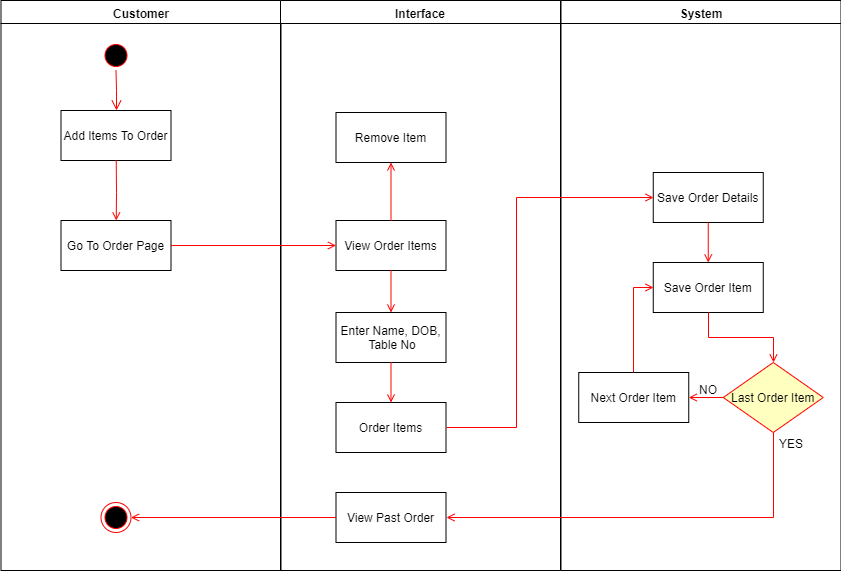

The diagram above was exported from draw.io. Its source (the exported page's mxGraphModel, read from the mxfile embedded in the PNG):
<mxGraphModel dx="1182" dy="732" grid="1" gridSize="10" guides="1" tooltips="1" connect="1" arrows="1" fold="1" page="1" pageScale="1" pageWidth="1169" pageHeight="826" background="#ffffff" math="0" shadow="0">
  <root>
    <mxCell id="0" />
    <mxCell id="1" parent="0" />
    <mxCell id="2" value="Customer" style="swimlane;whiteSpace=wrap" parent="1" vertex="1">
      <mxGeometry x="164.5" y="128" width="280" height="570" as="geometry" />
    </mxCell>
    <mxCell id="5" value="" style="ellipse;shape=startState;fillColor=#000000;strokeColor=#ff0000;" parent="2" vertex="1">
      <mxGeometry x="100" y="40" width="30" height="30" as="geometry" />
    </mxCell>
    <mxCell id="6" value="" style="edgeStyle=elbowEdgeStyle;elbow=horizontal;verticalAlign=bottom;endArrow=open;endSize=8;strokeColor=#FF0000;endFill=1;rounded=0" parent="2" source="5" target="7" edge="1">
      <mxGeometry x="100" y="40" as="geometry">
        <mxPoint x="115" y="110" as="targetPoint" />
      </mxGeometry>
    </mxCell>
    <mxCell id="7" value="Add Items To Order" style="" parent="2" vertex="1">
      <mxGeometry x="60" y="110" width="110" height="50" as="geometry" />
    </mxCell>
    <mxCell id="8" value="Go To Order Page" style="" parent="2" vertex="1">
      <mxGeometry x="60" y="220" width="110" height="50" as="geometry" />
    </mxCell>
    <mxCell id="9" value="" style="endArrow=open;strokeColor=#FF0000;endFill=1;rounded=0" parent="2" source="7" target="8" edge="1">
      <mxGeometry relative="1" as="geometry">
        <Array as="points">
          <mxPoint x="115.5" y="192" />
        </Array>
      </mxGeometry>
    </mxCell>
    <mxCell id="38" value="" style="ellipse;shape=endState;fillColor=#000000;strokeColor=#ff0000" parent="2" vertex="1">
      <mxGeometry x="100" y="502" width="30" height="30" as="geometry" />
    </mxCell>
    <mxCell id="3" value="Interface" style="swimlane;whiteSpace=wrap" parent="1" vertex="1">
      <mxGeometry x="444" y="128" width="280" height="570" as="geometry" />
    </mxCell>
    <mxCell id="18" value="View Order Items" style="" parent="3" vertex="1">
      <mxGeometry x="55.5" y="220" width="110" height="50" as="geometry" />
    </mxCell>
    <mxCell id="bIZvqhMbWynVINCk0Wlp-43" value="Remove Item" style="" vertex="1" parent="3">
      <mxGeometry x="55.5" y="112" width="110" height="50" as="geometry" />
    </mxCell>
    <mxCell id="bIZvqhMbWynVINCk0Wlp-44" value="" style="endArrow=open;strokeColor=#FF0000;endFill=1;rounded=0;exitX=0.5;exitY=0;exitDx=0;exitDy=0;entryX=0.5;entryY=1;entryDx=0;entryDy=0;" edge="1" parent="3" source="18" target="bIZvqhMbWynVINCk0Wlp-43">
      <mxGeometry relative="1" as="geometry">
        <mxPoint x="-99.5" y="255" as="sourcePoint" />
        <mxPoint x="65.5" y="255" as="targetPoint" />
      </mxGeometry>
    </mxCell>
    <mxCell id="bIZvqhMbWynVINCk0Wlp-45" value="Enter Name, DOB,&#10; Table No" style="" vertex="1" parent="3">
      <mxGeometry x="55.5" y="312" width="110" height="50" as="geometry" />
    </mxCell>
    <mxCell id="bIZvqhMbWynVINCk0Wlp-46" value="" style="endArrow=open;strokeColor=#FF0000;endFill=1;rounded=0;exitX=0.5;exitY=1;exitDx=0;exitDy=0;entryX=0.5;entryY=0;entryDx=0;entryDy=0;" edge="1" parent="3" source="18" target="bIZvqhMbWynVINCk0Wlp-45">
      <mxGeometry relative="1" as="geometry">
        <mxPoint x="120.5" y="230" as="sourcePoint" />
        <mxPoint x="120.5" y="172" as="targetPoint" />
      </mxGeometry>
    </mxCell>
    <mxCell id="bIZvqhMbWynVINCk0Wlp-47" value="Order Items" style="" vertex="1" parent="3">
      <mxGeometry x="55.5" y="402" width="110" height="50" as="geometry" />
    </mxCell>
    <mxCell id="bIZvqhMbWynVINCk0Wlp-49" value="" style="endArrow=open;strokeColor=#FF0000;endFill=1;rounded=0;exitX=0.5;exitY=1;exitDx=0;exitDy=0;entryX=0.5;entryY=0;entryDx=0;entryDy=0;" edge="1" parent="3" source="bIZvqhMbWynVINCk0Wlp-45" target="bIZvqhMbWynVINCk0Wlp-47">
      <mxGeometry relative="1" as="geometry">
        <mxPoint x="120.5" y="280" as="sourcePoint" />
        <mxPoint x="120.5" y="322" as="targetPoint" />
        <Array as="points" />
      </mxGeometry>
    </mxCell>
    <mxCell id="bIZvqhMbWynVINCk0Wlp-62" value="View Past Order" style="" vertex="1" parent="3">
      <mxGeometry x="55.5" y="492" width="110" height="50" as="geometry" />
    </mxCell>
    <mxCell id="4" value="System" style="swimlane;whiteSpace=wrap" parent="1" vertex="1">
      <mxGeometry x="724.5" y="128" width="280" height="570" as="geometry" />
    </mxCell>
    <mxCell id="bIZvqhMbWynVINCk0Wlp-50" value="Save Order Details" style="" vertex="1" parent="4">
      <mxGeometry x="92.25" y="172" width="110" height="50" as="geometry" />
    </mxCell>
    <mxCell id="bIZvqhMbWynVINCk0Wlp-53" value="Last Order Item" style="rhombus;fillColor=#ffffc0;strokeColor=#ff0000;" vertex="1" parent="4">
      <mxGeometry x="162.25" y="362" width="100" height="70" as="geometry" />
    </mxCell>
    <mxCell id="bIZvqhMbWynVINCk0Wlp-54" value="Save Order Item" style="" vertex="1" parent="4">
      <mxGeometry x="92.25" y="262" width="110" height="50" as="geometry" />
    </mxCell>
    <mxCell id="bIZvqhMbWynVINCk0Wlp-58" value="Next Order Item" style="" vertex="1" parent="4">
      <mxGeometry x="17.75" y="372" width="110" height="50" as="geometry" />
    </mxCell>
    <mxCell id="bIZvqhMbWynVINCk0Wlp-57" value="" style="endArrow=open;strokeColor=#FF0000;endFill=1;rounded=0;exitX=0.5;exitY=1;exitDx=0;exitDy=0;entryX=0.5;entryY=0;entryDx=0;entryDy=0;edgeStyle=orthogonalEdgeStyle;" edge="1" parent="4" source="bIZvqhMbWynVINCk0Wlp-54" target="bIZvqhMbWynVINCk0Wlp-53">
      <mxGeometry relative="1" as="geometry">
        <mxPoint x="235.5" y="462" as="sourcePoint" />
        <mxPoint x="165" y="520" as="targetPoint" />
      </mxGeometry>
    </mxCell>
    <mxCell id="bIZvqhMbWynVINCk0Wlp-59" value="" style="endArrow=open;strokeColor=#FF0000;endFill=1;rounded=0;exitX=0;exitY=0.5;exitDx=0;exitDy=0;entryX=1;entryY=0.5;entryDx=0;entryDy=0;" edge="1" parent="4" source="bIZvqhMbWynVINCk0Wlp-53" target="bIZvqhMbWynVINCk0Wlp-58">
      <mxGeometry relative="1" as="geometry">
        <mxPoint x="155" y="465" as="sourcePoint" />
        <mxPoint x="155" y="510" as="targetPoint" />
      </mxGeometry>
    </mxCell>
    <mxCell id="bIZvqhMbWynVINCk0Wlp-60" value="" style="endArrow=open;strokeColor=#FF0000;endFill=1;rounded=0;exitX=0.5;exitY=0;exitDx=0;exitDy=0;entryX=0;entryY=0.5;entryDx=0;entryDy=0;edgeStyle=orthogonalEdgeStyle;" edge="1" parent="4" source="bIZvqhMbWynVINCk0Wlp-58" target="bIZvqhMbWynVINCk0Wlp-54">
      <mxGeometry relative="1" as="geometry">
        <mxPoint x="165" y="475" as="sourcePoint" />
        <mxPoint x="165" y="520" as="targetPoint" />
      </mxGeometry>
    </mxCell>
    <mxCell id="bIZvqhMbWynVINCk0Wlp-67" value="NO" style="text;html=1;strokeColor=none;fillColor=none;align=center;verticalAlign=middle;whiteSpace=wrap;rounded=0;" vertex="1" parent="4">
      <mxGeometry x="127.75" y="378" width="40" height="20" as="geometry" />
    </mxCell>
    <mxCell id="bIZvqhMbWynVINCk0Wlp-68" value="YES" style="text;html=1;strokeColor=none;fillColor=none;align=center;verticalAlign=middle;whiteSpace=wrap;rounded=0;" vertex="1" parent="4">
      <mxGeometry x="210.25" y="432" width="40" height="20" as="geometry" />
    </mxCell>
    <mxCell id="bIZvqhMbWynVINCk0Wlp-55" value="" style="endArrow=open;strokeColor=#FF0000;endFill=1;rounded=0;exitX=0.5;exitY=1;exitDx=0;exitDy=0;entryX=0.5;entryY=0;entryDx=0;entryDy=0;" edge="1" parent="4" source="bIZvqhMbWynVINCk0Wlp-50" target="bIZvqhMbWynVINCk0Wlp-54">
      <mxGeometry relative="1" as="geometry">
        <mxPoint x="155" y="465" as="sourcePoint" />
        <mxPoint x="145.5" y="142" as="targetPoint" />
      </mxGeometry>
    </mxCell>
    <mxCell id="11" value="" style="endArrow=open;strokeColor=#FF0000;endFill=1;rounded=0;exitX=1;exitY=0.5;exitDx=0;exitDy=0;entryX=0;entryY=0.5;entryDx=0;entryDy=0;" parent="1" source="8" target="18" edge="1">
      <mxGeometry relative="1" as="geometry">
        <mxPoint x="390" y="373" as="targetPoint" />
      </mxGeometry>
    </mxCell>
    <mxCell id="37" value="" style="edgeStyle=orthogonalEdgeStyle;strokeColor=#FF0000;endArrow=open;endFill=1;rounded=0;exitX=1;exitY=0.5;exitDx=0;exitDy=0;entryX=0;entryY=0.5;entryDx=0;entryDy=0;" parent="1" target="bIZvqhMbWynVINCk0Wlp-50" edge="1" source="bIZvqhMbWynVINCk0Wlp-47">
      <mxGeometry width="100" height="100" relative="1" as="geometry">
        <mxPoint x="694.5" y="557.5" as="sourcePoint" />
        <mxPoint x="814.5" y="557.5" as="targetPoint" />
        <Array as="points">
          <mxPoint x="680" y="555" />
          <mxPoint x="680" y="325" />
        </Array>
      </mxGeometry>
    </mxCell>
    <mxCell id="bIZvqhMbWynVINCk0Wlp-61" value="" style="endArrow=open;strokeColor=#FF0000;endFill=1;rounded=0;exitX=0;exitY=0.5;exitDx=0;exitDy=0;" edge="1" parent="1" source="bIZvqhMbWynVINCk0Wlp-62" target="38">
      <mxGeometry relative="1" as="geometry">
        <mxPoint x="520" y="641" as="sourcePoint" />
        <mxPoint x="869.5" y="533" as="targetPoint" />
      </mxGeometry>
    </mxCell>
    <mxCell id="bIZvqhMbWynVINCk0Wlp-69" value="" style="endArrow=open;strokeColor=#FF0000;endFill=1;rounded=0;exitX=0.5;exitY=1;exitDx=0;exitDy=0;entryX=1;entryY=0.5;entryDx=0;entryDy=0;edgeStyle=orthogonalEdgeStyle;" edge="1" parent="1" source="bIZvqhMbWynVINCk0Wlp-53" target="bIZvqhMbWynVINCk0Wlp-62">
      <mxGeometry relative="1" as="geometry">
        <mxPoint x="509.5" y="655" as="sourcePoint" />
        <mxPoint x="304.5" y="655" as="targetPoint" />
      </mxGeometry>
    </mxCell>
  </root>
</mxGraphModel>